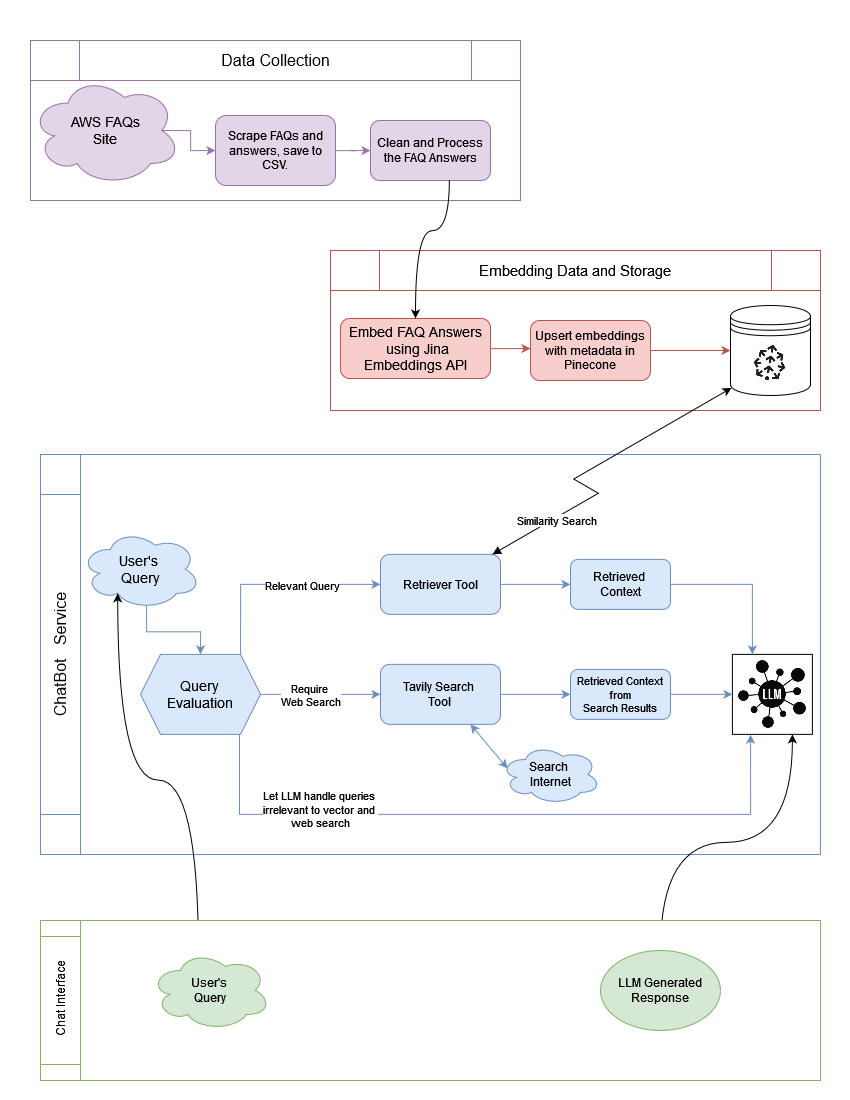

The diagram above was exported from draw.io. Its source (the exported page's mxGraphModel, read from the mxfile embedded in the PNG):
<mxGraphModel dx="2269" dy="1103" grid="0" gridSize="10" guides="1" tooltips="1" connect="1" arrows="1" fold="1" page="1" pageScale="1" pageWidth="850" pageHeight="1100" background="#ffffff" math="0" shadow="0">
  <root>
    <mxCell id="0" />
    <mxCell id="1" parent="0" />
    <mxCell id="CJBfRWo89qnF78wPO8rC-101" value="" style="group" vertex="1" connectable="0" parent="1">
      <mxGeometry x="330" y="250" width="490" height="160" as="geometry" />
    </mxCell>
    <mxCell id="CJBfRWo89qnF78wPO8rC-24" value="" style="rounded=0;whiteSpace=wrap;html=1;strokeColor=#B85450;" vertex="1" parent="CJBfRWo89qnF78wPO8rC-101">
      <mxGeometry width="490" height="160" as="geometry" />
    </mxCell>
    <mxCell id="CJBfRWo89qnF78wPO8rC-25" value="&lt;font style=&quot;font-size: 15px;&quot;&gt;Embedding Data and Storage&lt;br&gt;&lt;/font&gt;" style="shape=process;whiteSpace=wrap;html=1;backgroundOutline=1;strokeColor=#B85450;" vertex="1" parent="CJBfRWo89qnF78wPO8rC-101">
      <mxGeometry width="490" height="40" as="geometry" />
    </mxCell>
    <mxCell id="CJBfRWo89qnF78wPO8rC-39" style="edgeStyle=orthogonalEdgeStyle;rounded=0;orthogonalLoop=1;jettySize=auto;html=1;entryX=0;entryY=0.5;entryDx=0;entryDy=0;strokeColor=#B85450;" edge="1" parent="CJBfRWo89qnF78wPO8rC-101" source="CJBfRWo89qnF78wPO8rC-31">
      <mxGeometry relative="1" as="geometry">
        <mxPoint x="200" y="98" as="targetPoint" />
      </mxGeometry>
    </mxCell>
    <mxCell id="CJBfRWo89qnF78wPO8rC-31" value="&lt;div style=&quot;font-size: 14px;&quot;&gt;&lt;font style=&quot;font-size: 14px;&quot;&gt;Embed FAQ Answers&lt;/font&gt;&lt;/div&gt;&lt;font style=&quot;font-size: 14px;&quot;&gt;&amp;nbsp;using Jina Embeddings API&lt;/font&gt;" style="rounded=1;whiteSpace=wrap;html=1;fillColor=#f8cecc;strokeColor=#b85450;" vertex="1" parent="CJBfRWo89qnF78wPO8rC-101">
      <mxGeometry x="10" y="68" width="150" height="60" as="geometry" />
    </mxCell>
    <mxCell id="CJBfRWo89qnF78wPO8rC-40" style="edgeStyle=orthogonalEdgeStyle;rounded=0;orthogonalLoop=1;jettySize=auto;html=1;entryX=0;entryY=0.5;entryDx=0;entryDy=0;strokeColor=#B85450;" edge="1" parent="CJBfRWo89qnF78wPO8rC-101" source="CJBfRWo89qnF78wPO8rC-32" target="CJBfRWo89qnF78wPO8rC-95">
      <mxGeometry relative="1" as="geometry">
        <mxPoint x="360" y="100.00499999999988" as="targetPoint" />
        <Array as="points" />
      </mxGeometry>
    </mxCell>
    <mxCell id="CJBfRWo89qnF78wPO8rC-32" value="Upsert embeddings with metadata in Pinecone" style="rounded=1;whiteSpace=wrap;html=1;fillColor=#f8cecc;strokeColor=#b85450;" vertex="1" parent="CJBfRWo89qnF78wPO8rC-101">
      <mxGeometry x="200" y="70" width="120" height="60" as="geometry" />
    </mxCell>
    <mxCell id="CJBfRWo89qnF78wPO8rC-95" value="" style="shape=datastore;whiteSpace=wrap;html=1;" vertex="1" parent="CJBfRWo89qnF78wPO8rC-101">
      <mxGeometry x="399.99" y="55" width="80" height="90" as="geometry" />
    </mxCell>
    <mxCell id="CJBfRWo89qnF78wPO8rC-96" value="" style="shape=image;verticalLabelPosition=bottom;labelBackgroundColor=default;verticalAlign=top;aspect=fixed;imageAspect=0;image=data:image/png,(base64 omitted: 2660 chars);clipPath=inset(16.29% 19.66% 16.85% 20.79%);" vertex="1" parent="CJBfRWo89qnF78wPO8rC-101">
      <mxGeometry x="424.12" y="94.38999999999999" width="31.73" height="35.61" as="geometry" />
    </mxCell>
    <mxCell id="CJBfRWo89qnF78wPO8rC-100" value="" style="group" vertex="1" connectable="0" parent="1">
      <mxGeometry x="39.999999999999986" y="454" width="780" height="400" as="geometry" />
    </mxCell>
    <mxCell id="CJBfRWo89qnF78wPO8rC-43" value="" style="rounded=0;whiteSpace=wrap;html=1;strokeColor=#6C8EBF;" vertex="1" parent="CJBfRWo89qnF78wPO8rC-100">
      <mxGeometry x="1.4210854715202004e-14" width="780" height="400" as="geometry" />
    </mxCell>
    <mxCell id="CJBfRWo89qnF78wPO8rC-51" style="edgeStyle=orthogonalEdgeStyle;rounded=0;orthogonalLoop=1;jettySize=auto;html=1;entryX=0;entryY=0.5;entryDx=0;entryDy=0;exitX=0.834;exitY=0.001;exitDx=0;exitDy=0;exitPerimeter=0;strokeColor=#6C8EBF;" edge="1" parent="CJBfRWo89qnF78wPO8rC-100" source="CJBfRWo89qnF78wPO8rC-45" target="CJBfRWo89qnF78wPO8rC-47">
      <mxGeometry relative="1" as="geometry">
        <Array as="points">
          <mxPoint x="200" y="129.87" />
        </Array>
      </mxGeometry>
    </mxCell>
    <mxCell id="CJBfRWo89qnF78wPO8rC-52" value="Relevant Query" style="edgeLabel;html=1;align=center;verticalAlign=middle;resizable=0;points=[];" vertex="1" connectable="0" parent="CJBfRWo89qnF78wPO8rC-51">
      <mxGeometry x="-0.0018" relative="1" as="geometry">
        <mxPoint x="25" as="offset" />
      </mxGeometry>
    </mxCell>
    <mxCell id="CJBfRWo89qnF78wPO8rC-60" style="edgeStyle=orthogonalEdgeStyle;rounded=0;orthogonalLoop=1;jettySize=auto;html=1;entryX=0;entryY=0.5;entryDx=0;entryDy=0;strokeColor=#6C8EBF;" edge="1" parent="CJBfRWo89qnF78wPO8rC-100" source="CJBfRWo89qnF78wPO8rC-45" target="CJBfRWo89qnF78wPO8rC-59">
      <mxGeometry relative="1" as="geometry" />
    </mxCell>
    <mxCell id="CJBfRWo89qnF78wPO8rC-61" value="&lt;div&gt;Require&amp;nbsp;&lt;/div&gt;&lt;div&gt;Web Search&lt;/div&gt;" style="edgeLabel;html=1;align=center;verticalAlign=middle;resizable=0;points=[];" vertex="1" connectable="0" parent="CJBfRWo89qnF78wPO8rC-60">
      <mxGeometry x="-0.1785" relative="1" as="geometry">
        <mxPoint as="offset" />
      </mxGeometry>
    </mxCell>
    <mxCell id="CJBfRWo89qnF78wPO8rC-69" style="edgeStyle=orthogonalEdgeStyle;rounded=0;orthogonalLoop=1;jettySize=auto;html=1;exitX=0.825;exitY=0.998;exitDx=0;exitDy=0;entryX=0.227;entryY=1.004;entryDx=0;entryDy=0;exitPerimeter=0;entryPerimeter=0;strokeColor=#6C8EBF;" edge="1" parent="CJBfRWo89qnF78wPO8rC-100" source="CJBfRWo89qnF78wPO8rC-45" target="CJBfRWo89qnF78wPO8rC-64">
      <mxGeometry relative="1" as="geometry">
        <Array as="points">
          <mxPoint x="199" y="360" />
          <mxPoint x="710" y="360" />
        </Array>
      </mxGeometry>
    </mxCell>
    <mxCell id="CJBfRWo89qnF78wPO8rC-70" value="&lt;div&gt;Let LLM handle queries&amp;nbsp;&lt;/div&gt;&lt;div&gt;irrelevant to vector and&amp;nbsp;&lt;/div&gt;&lt;div&gt;web search&lt;/div&gt;" style="edgeLabel;html=1;align=center;verticalAlign=middle;resizable=0;points=[];" vertex="1" connectable="0" parent="CJBfRWo89qnF78wPO8rC-69">
      <mxGeometry x="-0.9039" relative="1" as="geometry">
        <mxPoint x="80" y="42" as="offset" />
      </mxGeometry>
    </mxCell>
    <mxCell id="CJBfRWo89qnF78wPO8rC-45" value="&lt;div style=&quot;font-size: 14px;&quot;&gt;&lt;font style=&quot;font-size: 14px;&quot;&gt;Query &lt;br&gt;&lt;/font&gt;&lt;/div&gt;&lt;div style=&quot;font-size: 14px;&quot;&gt;&lt;font style=&quot;font-size: 14px;&quot;&gt;Evaluation&lt;/font&gt;&lt;/div&gt;" style="shape=hexagon;perimeter=hexagonPerimeter2;whiteSpace=wrap;html=1;fixedSize=1;fillColor=#dae8fc;strokeColor=#6c8ebf;" vertex="1" parent="CJBfRWo89qnF78wPO8rC-100">
      <mxGeometry x="100.00000000000001" y="199.87" width="120" height="80" as="geometry" />
    </mxCell>
    <mxCell id="CJBfRWo89qnF78wPO8rC-66" style="edgeStyle=orthogonalEdgeStyle;rounded=0;orthogonalLoop=1;jettySize=auto;html=1;entryX=0;entryY=0.5;entryDx=0;entryDy=0;strokeColor=#6C8EBF;" edge="1" parent="CJBfRWo89qnF78wPO8rC-100" source="CJBfRWo89qnF78wPO8rC-47" target="CJBfRWo89qnF78wPO8rC-65">
      <mxGeometry relative="1" as="geometry" />
    </mxCell>
    <mxCell id="CJBfRWo89qnF78wPO8rC-47" value="Retriever Tool" style="rounded=1;whiteSpace=wrap;html=1;fillColor=#dae8fc;strokeColor=#6c8ebf;" vertex="1" parent="CJBfRWo89qnF78wPO8rC-100">
      <mxGeometry x="340" y="99.87" width="120" height="60" as="geometry" />
    </mxCell>
    <mxCell id="CJBfRWo89qnF78wPO8rC-82" style="edgeStyle=orthogonalEdgeStyle;rounded=0;orthogonalLoop=1;jettySize=auto;html=1;exitX=0.55;exitY=0.95;exitDx=0;exitDy=0;exitPerimeter=0;entryX=0.5;entryY=0;entryDx=0;entryDy=0;strokeColor=#6C8EBF;" edge="1" parent="CJBfRWo89qnF78wPO8rC-100" source="CJBfRWo89qnF78wPO8rC-49" target="CJBfRWo89qnF78wPO8rC-45">
      <mxGeometry relative="1" as="geometry" />
    </mxCell>
    <mxCell id="CJBfRWo89qnF78wPO8rC-49" value="&lt;div&gt;&lt;font style=&quot;font-size: 14px;&quot;&gt;User's&amp;nbsp;&lt;/font&gt;&lt;/div&gt;&lt;div&gt;&lt;font style=&quot;font-size: 14px;&quot;&gt;Query&lt;/font&gt;&lt;/div&gt;" style="ellipse;shape=cloud;whiteSpace=wrap;html=1;fillColor=#dae8fc;strokeColor=#6c8ebf;" vertex="1" parent="CJBfRWo89qnF78wPO8rC-100">
      <mxGeometry x="40.000000000000014" y="74.87" width="120" height="80" as="geometry" />
    </mxCell>
    <mxCell id="CJBfRWo89qnF78wPO8rC-68" style="edgeStyle=orthogonalEdgeStyle;rounded=0;orthogonalLoop=1;jettySize=auto;html=1;entryX=0;entryY=0.5;entryDx=0;entryDy=0;strokeColor=#6C8EBF;" edge="1" parent="CJBfRWo89qnF78wPO8rC-100" source="CJBfRWo89qnF78wPO8rC-59" target="CJBfRWo89qnF78wPO8rC-67">
      <mxGeometry relative="1" as="geometry" />
    </mxCell>
    <mxCell id="CJBfRWo89qnF78wPO8rC-59" value="&lt;div&gt;Tavily Search&amp;nbsp;&lt;/div&gt;&lt;div&gt;Tool&lt;br&gt;&lt;/div&gt;" style="rounded=1;whiteSpace=wrap;html=1;fillColor=#dae8fc;strokeColor=#6c8ebf;" vertex="1" parent="CJBfRWo89qnF78wPO8rC-100">
      <mxGeometry x="340" y="209.87" width="120" height="60" as="geometry" />
    </mxCell>
    <mxCell id="CJBfRWo89qnF78wPO8rC-64" value="" style="shape=image;verticalLabelPosition=bottom;labelBackgroundColor=default;verticalAlign=top;aspect=fixed;imageAspect=0;image=data:image/png,(base64 omitted: 8848 chars);imageBorder=default;" vertex="1" parent="CJBfRWo89qnF78wPO8rC-100">
      <mxGeometry x="691.9" y="199.87" width="80" height="80" as="geometry" />
    </mxCell>
    <mxCell id="CJBfRWo89qnF78wPO8rC-71" style="edgeStyle=orthogonalEdgeStyle;rounded=0;orthogonalLoop=1;jettySize=auto;html=1;entryX=0.25;entryY=0;entryDx=0;entryDy=0;strokeColor=#6C8EBF;" edge="1" parent="CJBfRWo89qnF78wPO8rC-100" source="CJBfRWo89qnF78wPO8rC-65" target="CJBfRWo89qnF78wPO8rC-64">
      <mxGeometry relative="1" as="geometry" />
    </mxCell>
    <mxCell id="CJBfRWo89qnF78wPO8rC-65" value="&lt;div&gt;&lt;font style=&quot;font-size: 12px;&quot;&gt;Retrieved&amp;nbsp;&lt;/font&gt;&lt;/div&gt;&lt;div&gt;&lt;font style=&quot;font-size: 12px;&quot;&gt;Context&lt;/font&gt;&lt;/div&gt;" style="rounded=1;whiteSpace=wrap;html=1;fillColor=#dae8fc;strokeColor=#6c8ebf;" vertex="1" parent="CJBfRWo89qnF78wPO8rC-100">
      <mxGeometry x="530" y="104.87" width="100" height="50" as="geometry" />
    </mxCell>
    <mxCell id="CJBfRWo89qnF78wPO8rC-73" style="edgeStyle=orthogonalEdgeStyle;rounded=0;orthogonalLoop=1;jettySize=auto;html=1;entryX=0;entryY=0.5;entryDx=0;entryDy=0;strokeColor=#6C8EBF;" edge="1" parent="CJBfRWo89qnF78wPO8rC-100" source="CJBfRWo89qnF78wPO8rC-67" target="CJBfRWo89qnF78wPO8rC-64">
      <mxGeometry relative="1" as="geometry" />
    </mxCell>
    <mxCell id="CJBfRWo89qnF78wPO8rC-67" value="&lt;div style=&quot;font-size: 11px;&quot;&gt;&lt;font style=&quot;font-size: 11px;&quot;&gt;Retrieved Context from&lt;br&gt;&lt;/font&gt;&lt;/div&gt;&lt;div style=&quot;font-size: 11px;&quot;&gt;&lt;font style=&quot;font-size: 11px;&quot;&gt;Search Results&lt;/font&gt;&lt;/div&gt;" style="rounded=1;whiteSpace=wrap;html=1;fillColor=#dae8fc;strokeColor=#6c8ebf;" vertex="1" parent="CJBfRWo89qnF78wPO8rC-100">
      <mxGeometry x="530" y="214.87" width="100" height="50" as="geometry" />
    </mxCell>
    <mxCell id="CJBfRWo89qnF78wPO8rC-74" value="&lt;div&gt;Search&amp;nbsp;&lt;/div&gt;&lt;div&gt;Internet&lt;/div&gt;" style="ellipse;shape=cloud;whiteSpace=wrap;html=1;fillColor=#dae8fc;strokeColor=#6c8ebf;" vertex="1" parent="CJBfRWo89qnF78wPO8rC-100">
      <mxGeometry x="460" y="289.87" width="100" height="60" as="geometry" />
    </mxCell>
    <mxCell id="CJBfRWo89qnF78wPO8rC-75" value="" style="endArrow=classic;startArrow=classic;html=1;rounded=0;entryX=0.07;entryY=0.4;entryDx=0;entryDy=0;entryPerimeter=0;exitX=0.75;exitY=1;exitDx=0;exitDy=0;strokeColor=#6C8EBF;" edge="1" parent="CJBfRWo89qnF78wPO8rC-100" source="CJBfRWo89qnF78wPO8rC-59" target="CJBfRWo89qnF78wPO8rC-74">
      <mxGeometry width="50" height="50" relative="1" as="geometry">
        <mxPoint x="400" y="349.87" as="sourcePoint" />
        <mxPoint x="450" y="299.87" as="targetPoint" />
      </mxGeometry>
    </mxCell>
    <mxCell id="CJBfRWo89qnF78wPO8rC-83" value="&lt;font style=&quot;font-size: 16px;&quot;&gt;ChatBot&amp;nbsp;&amp;nbsp; Service&lt;/font&gt;" style="shape=process;whiteSpace=wrap;html=1;backgroundOutline=1;rotation=-90;strokeColor=#6C8EBF;" vertex="1" parent="CJBfRWo89qnF78wPO8rC-100">
      <mxGeometry x="-180" y="180" width="400" height="40" as="geometry" />
    </mxCell>
    <mxCell id="CJBfRWo89qnF78wPO8rC-22" value="" style="group" vertex="1" connectable="0" parent="1">
      <mxGeometry x="30" y="40" width="490" height="160" as="geometry" />
    </mxCell>
    <mxCell id="CJBfRWo89qnF78wPO8rC-2" value="" style="rounded=0;whiteSpace=wrap;html=1;strokeColor=#9673A6;" vertex="1" parent="CJBfRWo89qnF78wPO8rC-22">
      <mxGeometry width="490" height="160" as="geometry" />
    </mxCell>
    <mxCell id="CJBfRWo89qnF78wPO8rC-3" value="&lt;font style=&quot;font-size: 16px;&quot;&gt;Data Collection&lt;/font&gt;" style="shape=process;whiteSpace=wrap;html=1;backgroundOutline=1;strokeColor=#9673A6;" vertex="1" parent="CJBfRWo89qnF78wPO8rC-22">
      <mxGeometry width="490" height="40" as="geometry" />
    </mxCell>
    <mxCell id="CJBfRWo89qnF78wPO8rC-21" style="edgeStyle=orthogonalEdgeStyle;rounded=0;orthogonalLoop=1;jettySize=auto;html=1;exitX=0.875;exitY=0.5;exitDx=0;exitDy=0;exitPerimeter=0;entryX=0;entryY=0.5;entryDx=0;entryDy=0;strokeColor=#9673A6;" edge="1" parent="CJBfRWo89qnF78wPO8rC-22" source="CJBfRWo89qnF78wPO8rC-4" target="CJBfRWo89qnF78wPO8rC-5">
      <mxGeometry relative="1" as="geometry">
        <Array as="points">
          <mxPoint x="160" y="90" />
          <mxPoint x="160" y="110" />
        </Array>
      </mxGeometry>
    </mxCell>
    <mxCell id="CJBfRWo89qnF78wPO8rC-4" value="&lt;div style=&quot;font-size: 14px;&quot;&gt;&lt;font style=&quot;font-size: 14px;&quot;&gt;AWS FAQs&lt;/font&gt;&lt;/div&gt;&lt;div style=&quot;font-size: 14px;&quot;&gt;&lt;font style=&quot;font-size: 14px;&quot;&gt;&lt;font style=&quot;font-size: 14px;&quot;&gt;Site&lt;/font&gt;&lt;br&gt;&lt;/font&gt;&lt;/div&gt;" style="ellipse;shape=cloud;whiteSpace=wrap;html=1;fillColor=#e1d5e7;strokeColor=#9673a6;" vertex="1" parent="CJBfRWo89qnF78wPO8rC-22">
      <mxGeometry y="35" width="150" height="110" as="geometry" />
    </mxCell>
    <mxCell id="CJBfRWo89qnF78wPO8rC-11" style="edgeStyle=orthogonalEdgeStyle;rounded=0;orthogonalLoop=1;jettySize=auto;html=1;entryX=0;entryY=0.5;entryDx=0;entryDy=0;strokeColor=#9673A6;" edge="1" parent="CJBfRWo89qnF78wPO8rC-22" source="CJBfRWo89qnF78wPO8rC-5" target="CJBfRWo89qnF78wPO8rC-9">
      <mxGeometry relative="1" as="geometry" />
    </mxCell>
    <mxCell id="CJBfRWo89qnF78wPO8rC-5" value="Scrape FAQs and answers, save to CSV." style="rounded=1;whiteSpace=wrap;html=1;fillColor=#e1d5e7;strokeColor=#9673a6;" vertex="1" parent="CJBfRWo89qnF78wPO8rC-22">
      <mxGeometry x="185" y="75" width="120" height="70" as="geometry" />
    </mxCell>
    <mxCell id="CJBfRWo89qnF78wPO8rC-9" value="Clean and Process the FAQ Answers" style="rounded=1;whiteSpace=wrap;html=1;fillColor=#e1d5e7;strokeColor=#9673a6;" vertex="1" parent="CJBfRWo89qnF78wPO8rC-22">
      <mxGeometry x="340" y="80" width="120" height="60" as="geometry" />
    </mxCell>
    <mxCell id="CJBfRWo89qnF78wPO8rC-26" style="edgeStyle=orthogonalEdgeStyle;rounded=0;orthogonalLoop=1;jettySize=auto;html=1;exitX=0.875;exitY=0.5;exitDx=0;exitDy=0;exitPerimeter=0;entryX=0;entryY=0.5;entryDx=0;entryDy=0;" edge="1" parent="1" source="CJBfRWo89qnF78wPO8rC-27">
      <mxGeometry relative="1" as="geometry">
        <Array as="points">
          <mxPoint x="470" y="330" />
          <mxPoint x="470" y="350" />
        </Array>
        <mxPoint x="495" y="350" as="targetPoint" />
      </mxGeometry>
    </mxCell>
    <mxCell id="CJBfRWo89qnF78wPO8rC-28" style="edgeStyle=orthogonalEdgeStyle;rounded=0;orthogonalLoop=1;jettySize=auto;html=1;entryX=0;entryY=0.5;entryDx=0;entryDy=0;" edge="1" parent="1" source="CJBfRWo89qnF78wPO8rC-29">
      <mxGeometry relative="1" as="geometry">
        <mxPoint x="650" y="350" as="targetPoint" />
      </mxGeometry>
    </mxCell>
    <mxCell id="CJBfRWo89qnF78wPO8rC-41" style="edgeStyle=orthogonalEdgeStyle;rounded=0;orthogonalLoop=1;jettySize=auto;html=1;exitX=0.657;exitY=1.001;exitDx=0;exitDy=0;entryX=0.5;entryY=0;entryDx=0;entryDy=0;curved=1;exitPerimeter=0;" edge="1" parent="1" source="CJBfRWo89qnF78wPO8rC-9" target="CJBfRWo89qnF78wPO8rC-31">
      <mxGeometry relative="1" as="geometry">
        <Array as="points">
          <mxPoint x="449" y="230" />
          <mxPoint x="415" y="230" />
        </Array>
      </mxGeometry>
    </mxCell>
    <mxCell id="CJBfRWo89qnF78wPO8rC-55" style="edgeStyle=isometricEdgeStyle;rounded=0;orthogonalLoop=1;jettySize=auto;html=1;entryX=0.013;entryY=0.916;entryDx=0;entryDy=0;startArrow=block;startFill=1;entryPerimeter=0;" edge="1" parent="1" source="CJBfRWo89qnF78wPO8rC-47" target="CJBfRWo89qnF78wPO8rC-95">
      <mxGeometry relative="1" as="geometry">
        <mxPoint x="750.95" y="378.41999999999985" as="targetPoint" />
      </mxGeometry>
    </mxCell>
    <mxCell id="CJBfRWo89qnF78wPO8rC-58" value="Similarity Search" style="edgeLabel;html=1;align=center;verticalAlign=middle;resizable=0;points=[];" vertex="1" connectable="0" parent="CJBfRWo89qnF78wPO8rC-55">
      <mxGeometry x="-0.1156" relative="1" as="geometry">
        <mxPoint x="-20" y="39" as="offset" />
      </mxGeometry>
    </mxCell>
    <mxCell id="CJBfRWo89qnF78wPO8rC-92" style="edgeStyle=orthogonalEdgeStyle;rounded=0;orthogonalLoop=1;jettySize=auto;html=1;exitX=0.4;exitY=0.1;exitDx=0;exitDy=0;exitPerimeter=0;entryX=0.31;entryY=0.8;entryDx=0;entryDy=0;entryPerimeter=0;curved=1;" edge="1" parent="1" source="CJBfRWo89qnF78wPO8rC-91" target="CJBfRWo89qnF78wPO8rC-49">
      <mxGeometry relative="1" as="geometry" />
    </mxCell>
    <mxCell id="CJBfRWo89qnF78wPO8rC-94" style="edgeStyle=orthogonalEdgeStyle;rounded=0;orthogonalLoop=1;jettySize=auto;html=1;exitX=0.5;exitY=0;exitDx=0;exitDy=0;entryX=0.75;entryY=1;entryDx=0;entryDy=0;curved=1;" edge="1" parent="1" source="CJBfRWo89qnF78wPO8rC-93" target="CJBfRWo89qnF78wPO8rC-64">
      <mxGeometry relative="1" as="geometry" />
    </mxCell>
    <mxCell id="CJBfRWo89qnF78wPO8rC-97" value="" style="group" vertex="1" connectable="0" parent="1">
      <mxGeometry x="40" y="920" width="780" height="160" as="geometry" />
    </mxCell>
    <mxCell id="CJBfRWo89qnF78wPO8rC-88" value="" style="rounded=0;whiteSpace=wrap;html=1;strokeColor=#82B366;" vertex="1" parent="CJBfRWo89qnF78wPO8rC-97">
      <mxGeometry width="780" height="160" as="geometry" />
    </mxCell>
    <mxCell id="CJBfRWo89qnF78wPO8rC-89" value="Chat Interface" style="shape=process;whiteSpace=wrap;html=1;backgroundOutline=1;rotation=-90;strokeColor=#82B366;" vertex="1" parent="CJBfRWo89qnF78wPO8rC-97">
      <mxGeometry x="-60" y="60" width="160" height="40" as="geometry" />
    </mxCell>
    <mxCell id="CJBfRWo89qnF78wPO8rC-91" value="&lt;div&gt;User's&amp;nbsp;&lt;/div&gt;&lt;div&gt;Query&lt;/div&gt;" style="ellipse;shape=cloud;whiteSpace=wrap;html=1;fillColor=#d5e8d4;strokeColor=#82b366;" vertex="1" parent="CJBfRWo89qnF78wPO8rC-97">
      <mxGeometry x="110" y="30" width="120" height="80" as="geometry" />
    </mxCell>
    <mxCell id="CJBfRWo89qnF78wPO8rC-93" value="LLM Generated Response" style="ellipse;whiteSpace=wrap;html=1;fillColor=#d5e8d4;strokeColor=#82b366;" vertex="1" parent="CJBfRWo89qnF78wPO8rC-97">
      <mxGeometry x="560" y="30" width="120" height="80" as="geometry" />
    </mxCell>
  </root>
</mxGraphModel>